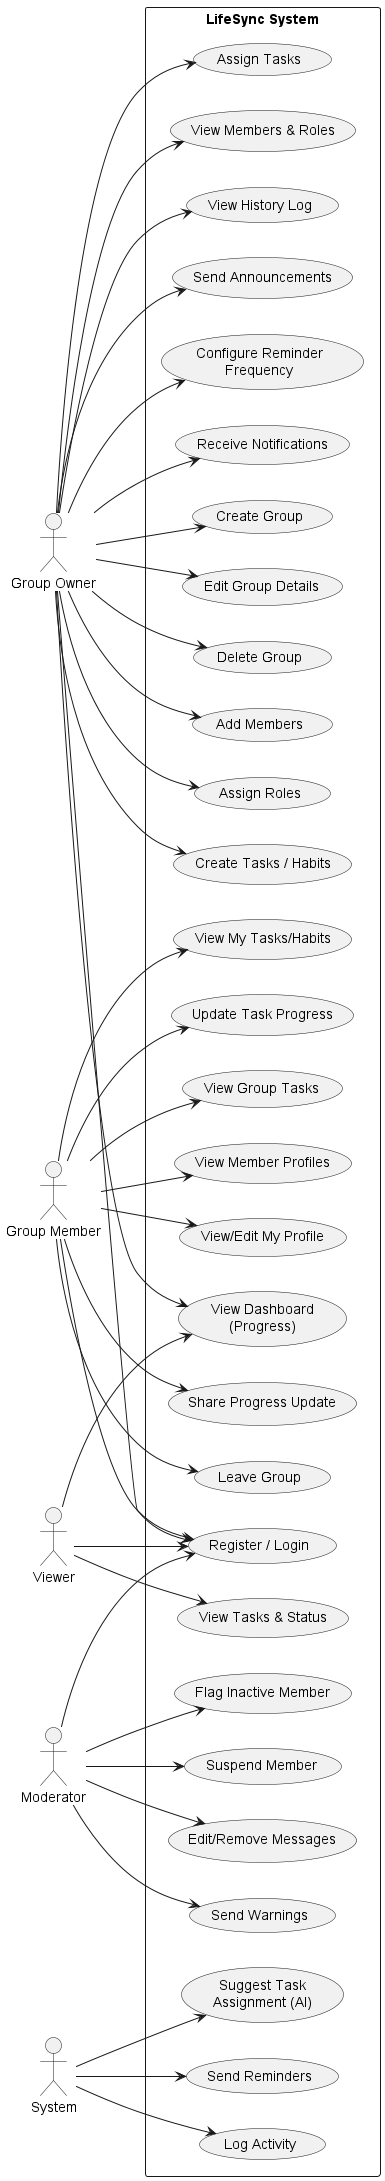

The diagram above was rendered by PlantUML. Its source (embedded in the PNG):
@startuml
left to right direction
skinparam packageStyle rectangle

actor "Group Owner" as Owner
actor "Group Member" as Member
actor "Moderator" as Mod
actor "Viewer" as Viewer
actor "System" as Sys

rectangle "LifeSync System" {
  usecase "Register / Login" as UC_Auth
  usecase "Create Group" as UC_CreateGroup
  usecase "Edit Group Details" as UC_EditGroup
  usecase "Delete Group" as UC_DeleteGroup
  usecase "Add Members" as UC_AddMembers
  usecase "Assign Roles" as UC_AssignRoles
  usecase "Create Tasks / Habits" as UC_CreateTask
  usecase "Assign Tasks" as UC_AssignTask
  usecase "View Members & Roles" as UC_ViewMembers
  usecase "View Dashboard\n(Progress)" as UC_Dashboard
  usecase "View History Log" as UC_History
  usecase "Send Announcements" as UC_Announcement
  usecase "Configure Reminder\nFrequency" as UC_ReminderFreq
  usecase "Receive Notifications" as UC_ReceiveNoti

  usecase "View My Tasks/Habits" as UC_ViewMyTasks
  usecase "Update Task Progress" as UC_UpdateProgress
  usecase "View Group Tasks" as UC_ViewGroupTasks
  usecase "View Member Profiles" as UC_ViewProfiles
  usecase "View/Edit My Profile" as UC_EditProfile
  usecase "Share Progress Update" as UC_ShareProgress
  usecase "Leave Group" as UC_LeaveGroup

  usecase "Suspend Member" as UC_Suspend
  usecase "Flag Inactive Member" as UC_FlagInactive
  usecase "Edit/Remove Messages" as UC_ModerateMessages
  usecase "Send Warnings" as UC_SendWarnings

  usecase "View Tasks & Status" as UC_ViewTasksStatus

  usecase "Suggest Task\nAssignment (AI)" as UC_AISuggest
  usecase "Send Reminders" as UC_SendReminders
  usecase "Log Activity" as UC_LogActivity
}

Owner --> UC_Auth
Member --> UC_Auth
Mod --> UC_Auth
Viewer --> UC_Auth

Owner --> UC_CreateGroup
Owner --> UC_EditGroup
Owner --> UC_DeleteGroup
Owner --> UC_AddMembers
Owner --> UC_AssignRoles
Owner --> UC_CreateTask
Owner --> UC_AssignTask
Owner --> UC_ViewMembers
Owner --> UC_Dashboard
Owner --> UC_History
Owner --> UC_Announcement
Owner --> UC_ReminderFreq
Owner --> UC_ReceiveNoti

Member --> UC_ViewMyTasks
Member --> UC_UpdateProgress
Member --> UC_ViewGroupTasks
Member --> UC_ViewProfiles
Member --> UC_EditProfile
Member --> UC_ShareProgress
Member --> UC_LeaveGroup

Mod --> UC_Suspend
Mod --> UC_FlagInactive
Mod --> UC_ModerateMessages
Mod --> UC_SendWarnings

Viewer --> UC_ViewTasksStatus
Viewer --> UC_Dashboard

Sys --> UC_AISuggest
Sys --> UC_SendReminders
Sys --> UC_LogActivity

@enduml